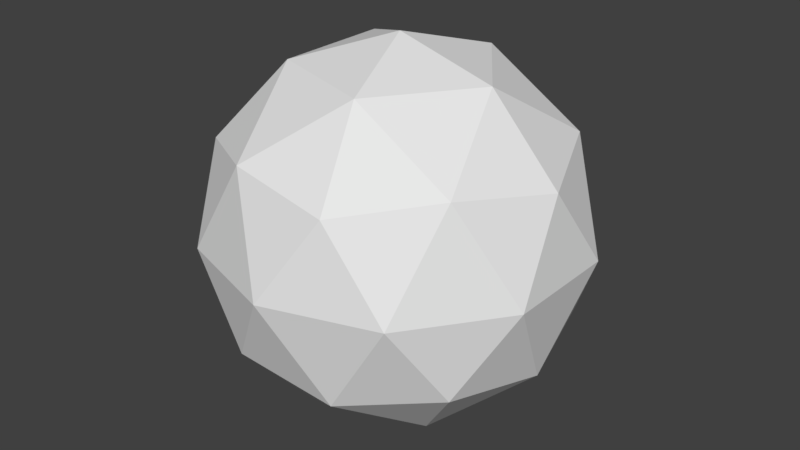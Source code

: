 # Source: blender.blend  (saved by Blender 2.79.1; exported with 4.5.12 LTS)
import bpy
from mathutils import Matrix  # noqa: F401  (used for matrix-valued properties, if any)

bpy.ops.wm.read_factory_settings(use_empty=True)
scene = bpy.context.scene
scene.name = 'Scene'

# ---- collections
col_collection_1 = bpy.data.collections.new('Collection 1'); scene.collection.children.link(col_collection_1)

# ---- materials (node trees are filled in below, after node groups)
mat_material_001 = bpy.data.materials.new('Material.001')
mat_material_001.alpha_threshold = 0.0
mat_material_001.use_transparent_shadow = False
mat_material_001.roughness = 0.5

# ---- material node trees

# ---- world
world_world = bpy.data.worlds.new('World'); scene.world = world_world
world_world.color = (0.05088, 0.05088, 0.05088)
world_world.use_sun_shadow = False
world_world.sun_shadow_jitter_overblur = 0.0
world_world.cycles.sampling_method = 'MANUAL'

# ---- meshes
me_icosphere = bpy.data.meshes.new('Icosphere')
me_icosphere.from_pydata([(0.0, 0.0, -1.0), (0.7236, -0.5257, -0.4472), (-0.2764, -0.8506, -0.4472), (-0.8944, 0.0, -0.4472), (-0.2764, 0.8506, -0.4472), (0.7236, 0.5257, -0.4472), (0.2764, -0.8506, 0.4472), (-0.7236, -0.5257, 0.4472), (-0.7236, 0.5257, 0.4472), (0.2764, 0.8506, 0.4472), (0.8944, 0.0, 0.4472), (0.0, 0.0, 1.0), (-0.1625, -0.5, -0.8507), (0.4253, -0.309, -0.8507), (0.2629, -0.809, -0.5257), (0.8506, 0.0, -0.5257), (0.4253, 0.309, -0.8507), (-0.5257, 0.0, -0.8507), (-0.6882, -0.5, -0.5257), (-0.1625, 0.5, -0.8507), (-0.6882, 0.5, -0.5257), (0.2629, 0.809, -0.5257), (0.9511, -0.309, 0.0), (0.9511, 0.309, 0.0), (0.0, -1.0, 0.0), (0.5878, -0.809, 0.0), (-0.9511, -0.309, 0.0), (-0.5878, -0.809, 0.0), (-0.5878, 0.809, 0.0), (-0.9511, 0.309, 0.0), (0.5878, 0.809, 0.0), (0.0, 1.0, 0.0), (0.6882, -0.5, 0.5257), (-0.2629, -0.809, 0.5257), (-0.8506, 0.0, 0.5257), (-0.2629, 0.809, 0.5257), (0.6882, 0.5, 0.5257), (0.1625, -0.5, 0.8507), (0.5257, 0.0, 0.8507), (-0.4253, -0.309, 0.8507), (-0.4253, 0.309, 0.8507), (0.1625, 0.5, 0.8507)], [], [(0, 13, 12), (1, 13, 15), (0, 12, 17), (0, 17, 19), (0, 19, 16), (1, 15, 22), (2, 14, 24), (3, 18, 26), (4, 20, 28), (5, 21, 30), (1, 22, 25), (2, 24, 27), (3, 26, 29), (4, 28, 31), (5, 30, 23), (6, 32, 37), (7, 33, 39), (8, 34, 40), (9, 35, 41), (10, 36, 38), (38, 41, 11), (38, 36, 41), (36, 9, 41), (41, 40, 11), (41, 35, 40), (35, 8, 40), (40, 39, 11), (40, 34, 39), (34, 7, 39), (39, 37, 11), (39, 33, 37), (33, 6, 37), (37, 38, 11), (37, 32, 38), (32, 10, 38), (23, 36, 10), (23, 30, 36), (30, 9, 36), (31, 35, 9), (31, 28, 35), (28, 8, 35), (29, 34, 8), (29, 26, 34), (26, 7, 34), (27, 33, 7), (27, 24, 33), (24, 6, 33), (25, 32, 6), (25, 22, 32), (22, 10, 32), (30, 31, 9), (30, 21, 31), (21, 4, 31), (28, 29, 8), (28, 20, 29), (20, 3, 29), (26, 27, 7), (26, 18, 27), (18, 2, 27), (24, 25, 6), (24, 14, 25), (14, 1, 25), (22, 23, 10), (22, 15, 23), (15, 5, 23), (16, 21, 5), (16, 19, 21), (19, 4, 21), (19, 20, 4), (19, 17, 20), (17, 3, 20), (17, 18, 3), (17, 12, 18), (12, 2, 18), (15, 16, 5), (15, 13, 16), (13, 0, 16), (12, 14, 2), (12, 13, 14), (13, 1, 14)])
_uv = me_icosphere.uv_layers.new(name='UVMap')
_uv.uv.foreach_set('vector', [0.999, 0.2847, 0.999, 0.1449, 0.8591, 0.2847, 0.4276, 0.1419, 0.4276, 0.002002, 0.2877, 0.1419, 0.2847, 0.999, 0.1449, 0.999, 0.2847, 0.8591, 0.1439, 0.8581, 0.1439, 0.998, 0.2837, 0.8581, 0.8581, 0.1439, 0.998, 0.1439, 0.8581, 0.2837, 0.2847, 0.5704, 0.1449, 0.5704, 0.2847, 0.4306, 0.5704, 0.7133, 0.4306, 0.7133, 0.5704, 0.5734, 0.4276, 0.7133, 0.2877, 0.7133, 0.4276, 0.5734, 0.7133, 0.1419, 0.5734, 0.1419, 0.7133, 0.002002, 0.5704, 0.4276, 0.4306, 0.4276, 0.5704, 0.2877, 0.2847, 0.7133, 0.1449, 0.7133, 0.2847, 0.5734, 0.1419, 0.7133, 0.002002, 0.7133, 0.1419, 0.5734, 0.4276, 0.5704, 0.4276, 0.4306, 0.2877, 0.5704, 0.8561, 0.1419, 0.8561, 0.002002, 0.7163, 0.1419, 0.7133, 0.5704, 0.7133, 0.4306, 0.5734, 0.5704, 0.1419, 0.999, 0.1419, 0.8591, 0.002002, 0.999, 0.1419, 0.1419, 0.002002, 0.1419, 0.1419, 0.002002, 0.999, 0.1419, 0.8591, 0.1419, 0.999, 0.002002, 0.7133, 0.8561, 0.5734, 0.8561, 0.7133, 0.7163, 0.4276, 0.4276, 0.2877, 0.4276, 0.4276, 0.2877, 0.8561, 0.4306, 0.7163, 0.5704, 0.8561, 0.5704, 0.5704, 0.8561, 0.4306, 0.8561, 0.5704, 0.7163, 0.001001, 0.998, 0.001001, 0.8581, 0.1409, 0.8581, 0.7163, 0.8561, 0.8561, 0.7163, 0.8561, 0.8561, 0.7163, 0.7133, 0.8561, 0.5734, 0.8561, 0.7133, 0.4306, 0.1419, 0.5704, 0.1419, 0.5704, 0.002002, 0.2847, 0.1449, 0.1449, 0.2847, 0.2847, 0.2847, 0.002002, 0.4276, 0.1419, 0.2877, 0.1419, 0.4276, 0.998, 0.001001, 0.8581, 0.001001, 0.8581, 0.1409, 0.7153, 0.8551, 0.8551, 0.7153, 0.7153, 0.7153, 0.7153, 0.5724, 0.7153, 0.7123, 0.8551, 0.5724, 0.7123, 0.7153, 0.5724, 0.7153, 0.5724, 0.8551, 0.8551, 0.4296, 0.7153, 0.5694, 0.7153, 0.4296, 0.4296, 0.8551, 0.5694, 0.7153, 0.4296, 0.7153, 0.002002, 0.5704, 0.1419, 0.5704, 0.1419, 0.4306, 0.1419, 0.7163, 0.002002, 0.8561, 0.1419, 0.8561, 0.5734, 0.2847, 0.7133, 0.2847, 0.7133, 0.1449, 0.8561, 0.1449, 0.8561, 0.2847, 0.7163, 0.2847, 0.2847, 0.7163, 0.1449, 0.8561, 0.2847, 0.8561, 0.4306, 0.5704, 0.5704, 0.5704, 0.5704, 0.4306, 0.4276, 0.7163, 0.4276, 0.8561, 0.2877, 0.8561, 0.8561, 0.2877, 0.7163, 0.4276, 0.8561, 0.4276, 0.4306, 0.2847, 0.5704, 0.2847, 0.5704, 0.1449, 0.7153, 0.4266, 0.7153, 0.2867, 0.8551, 0.2867, 0.2867, 0.8551, 0.4266, 0.7153, 0.2867, 0.7153, 0.7133, 0.7133, 0.5734, 0.7133, 0.7133, 0.5734, 0.1439, 0.8551, 0.1439, 0.7153, 0.2837, 0.7153, 0.7153, 0.2837, 0.8551, 0.1439, 0.7153, 0.1439, 0.7133, 0.4276, 0.5734, 0.4276, 0.7133, 0.2877, 0.001001, 0.8551, 0.001001, 0.7153, 0.1409, 0.7153, 0.7153, 0.1409, 0.8551, 0.001001, 0.7153, 0.001001, 0.5724, 0.5724, 0.5724, 0.7123, 0.7123, 0.5724, 0.5694, 0.5724, 0.4296, 0.5724, 0.4296, 0.7123, 0.5724, 0.5694, 0.7123, 0.4296, 0.5724, 0.4296, 0.5724, 0.2867, 0.5724, 0.4266, 0.7123, 0.2867, 0.4266, 0.5724, 0.2867, 0.5724, 0.2867, 0.7123, 0.2837, 0.5724, 0.1439, 0.7123, 0.1439, 0.5724, 0.7123, 0.1439, 0.5724, 0.2837, 0.5724, 0.1439, 0.7123, 0.001001, 0.5724, 0.001001, 0.5724, 0.1409, 0.1409, 0.5724, 0.001001, 0.7123, 0.001001, 0.5724, 0.5694, 0.4296, 0.4296, 0.5694, 0.4296, 0.4296, 0.5694, 0.2867, 0.4296, 0.2867, 0.4296, 0.4266, 0.2867, 0.5694, 0.4266, 0.4296, 0.2867, 0.4296, 0.4296, 0.1439, 0.4296, 0.2837, 0.5694, 0.1439, 0.2837, 0.4296, 0.1439, 0.4296, 0.1439, 0.5694, 0.4296, 0.1409, 0.5694, 0.001001, 0.4296, 0.001001, 0.1419, 0.2847, 0.002002, 0.2847, 0.1419, 0.1449, 0.2847, 0.002002, 0.2847, 0.1419, 0.1449, 0.1419, 0.2877, 0.2847, 0.4276, 0.1449, 0.4276, 0.2847, 0.2847, 0.2877, 0.2847, 0.4276, 0.1449, 0.4276, 0.001001, 0.5694, 0.001001, 0.4296, 0.1409, 0.4296, 0.2867, 0.4266, 0.4266, 0.2867, 0.2867, 0.2867, 0.1439, 0.2867, 0.1439, 0.4266, 0.2837, 0.2867, 0.4266, 0.1439, 0.2867, 0.1439, 0.2867, 0.2837, 0.4266, 0.001001, 0.2867, 0.1409, 0.2867, 0.001001, 0.001001, 0.4266, 0.1409, 0.2867, 0.001001, 0.2867, 0.2837, 0.1439, 0.1439, 0.1439, 0.1439, 0.2837, 0.1439, 0.1409, 0.2837, 0.001001, 0.1439, 0.001001, 0.1409, 0.1439, 0.001001, 0.1439, 0.001001, 0.2837, 0.001001, 0.1409, 0.001001, 0.001001, 0.1409, 0.001001])
me_icosphere.materials.append(mat_material_001)
me_icosphere.use_remesh_preserve_volume = False
me_icosphere.use_remesh_preserve_attributes = False
me_icosphere.use_mirror_vertex_groups = False
me_icosphere.update()

# ---- objects
ob_icosphere = bpy.data.objects.new('Icosphere', me_icosphere)

# ---- transforms, parenting, visibility, modifiers, constraints
ob_icosphere.location = (0.0, 0.0, 0.0)
ob_icosphere.lineart.crease_threshold = 0.0

# ---- collection membership
col_collection_1.objects.link(ob_icosphere)

# ---- scene / render settings (as saved in the file)
scene.frame_start = 1; scene.frame_end = 250; scene.frame_set(1)
scene.render.engine = 'BLENDER_EEVEE_NEXT'
scene.render.resolution_percentage = 50
scene.render.dither_intensity = 0.0
scene.cycles.use_denoising = False
scene.cycles.samples = 128
scene.cycles.sampling_pattern = 'TABULATED_SOBOL'
scene.cycles.use_adaptive_sampling = False
scene.cycles.use_light_tree = False
scene.view_settings.view_transform = 'Standard'
bpy.context.view_layer.update()

# ---- added for rendering (the .blend has no active camera and no usable light): camera, sun
cam_auto = bpy.data.cameras.new('AutoCamera')
cam_auto.lens = 50.0
cam_auto.sensor_width = 36.0
cam_auto.clip_end = 1000.0
ob_auto_camera = bpy.data.objects.new('AutoCamera', cam_auto)
scene.collection.objects.link(ob_auto_camera)
ob_auto_camera.location = (3.15365, -3.78438, 2.52292)
ob_auto_camera.rotation_euler = (1.09748, -7.21219e-08, 0.694738)
scene.camera = ob_auto_camera
light_auto_sun = bpy.data.lights.new('AutoSun', 'SUN')
light_auto_sun.energy = 3.0
light_auto_sun.angle = 0.0523599
ob_auto_sun = bpy.data.objects.new('AutoSun', light_auto_sun)
scene.collection.objects.link(ob_auto_sun)
ob_auto_sun.rotation_euler = (0.872665, 0.174533, 0.523599)
bpy.context.view_layer.update()
